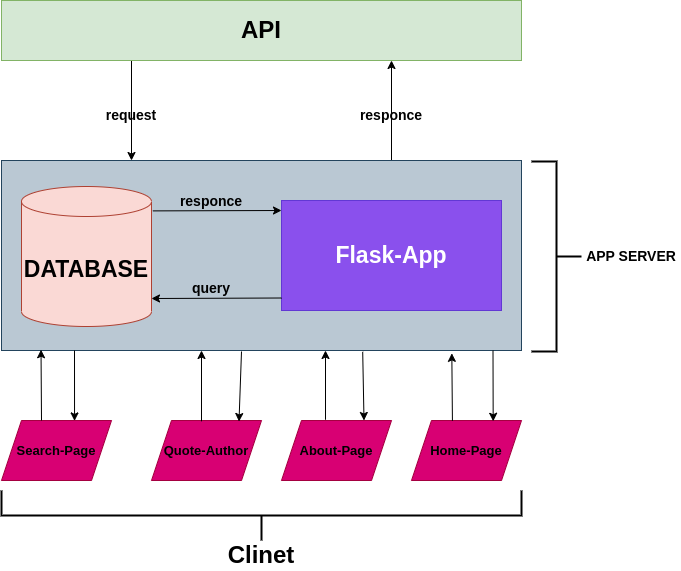

The diagram above was exported from draw.io. Its source (the exported page's mxGraphModel, read from the mxfile embedded in the PNG):
<mxGraphModel dx="1257" dy="641" grid="1" gridSize="10" guides="1" tooltips="1" connect="1" arrows="1" fold="1" page="1" pageScale="1" pageWidth="850" pageHeight="1100" math="0" shadow="0">
  <root>
    <mxCell id="0" />
    <mxCell id="1" parent="0" />
    <mxCell id="X0sqdMQ3XIA2bhM3Ga_q-32" style="edgeStyle=orthogonalEdgeStyle;rounded=0;orthogonalLoop=1;jettySize=auto;html=1;exitX=0.75;exitY=0;exitDx=0;exitDy=0;entryX=0.75;entryY=1;entryDx=0;entryDy=0;" parent="1" source="X0sqdMQ3XIA2bhM3Ga_q-17" target="X0sqdMQ3XIA2bhM3Ga_q-1" edge="1">
      <mxGeometry relative="1" as="geometry" />
    </mxCell>
    <mxCell id="X0sqdMQ3XIA2bhM3Ga_q-17" value="" style="rounded=0;whiteSpace=wrap;html=1;fillColor=#bac8d3;strokeColor=#23445d;" parent="1" vertex="1">
      <mxGeometry x="130" y="425" width="520" height="190" as="geometry" />
    </mxCell>
    <mxCell id="X0sqdMQ3XIA2bhM3Ga_q-30" style="edgeStyle=orthogonalEdgeStyle;rounded=0;orthogonalLoop=1;jettySize=auto;html=1;exitX=0.25;exitY=1;exitDx=0;exitDy=0;entryX=0.25;entryY=0;entryDx=0;entryDy=0;" parent="1" source="X0sqdMQ3XIA2bhM3Ga_q-1" target="X0sqdMQ3XIA2bhM3Ga_q-17" edge="1">
      <mxGeometry relative="1" as="geometry" />
    </mxCell>
    <mxCell id="X0sqdMQ3XIA2bhM3Ga_q-1" value="&lt;b&gt;&lt;font style=&quot;font-size: 24px;&quot;&gt;API&lt;/font&gt;&lt;/b&gt;" style="rounded=0;whiteSpace=wrap;html=1;fillColor=#d5e8d4;strokeColor=#82b366;" parent="1" vertex="1">
      <mxGeometry x="130" y="265" width="520" height="60" as="geometry" />
    </mxCell>
    <mxCell id="X0sqdMQ3XIA2bhM3Ga_q-2" value="&lt;b&gt;&lt;font style=&quot;font-size: 23px;&quot;&gt;Flask-App&lt;/font&gt;&lt;/b&gt;" style="rounded=0;whiteSpace=wrap;html=1;fillColor=#6a00ff;fontColor=#ffffff;strokeColor=#3700CC;glass=0;shadow=0;opacity=60;" parent="1" vertex="1">
      <mxGeometry x="410" y="465" width="220" height="110" as="geometry" />
    </mxCell>
    <mxCell id="X0sqdMQ3XIA2bhM3Ga_q-5" value="request" style="text;html=1;align=center;verticalAlign=middle;whiteSpace=wrap;rounded=0;fontStyle=1;fontSize=14;textShadow=0;" parent="1" vertex="1">
      <mxGeometry x="230" y="365" width="60" height="30" as="geometry" />
    </mxCell>
    <mxCell id="X0sqdMQ3XIA2bhM3Ga_q-6" value="responce" style="text;html=1;align=center;verticalAlign=middle;whiteSpace=wrap;rounded=0;fontStyle=1;fontSize=14;textShadow=0;" parent="1" vertex="1">
      <mxGeometry x="490" y="365" width="60" height="30" as="geometry" />
    </mxCell>
    <mxCell id="X0sqdMQ3XIA2bhM3Ga_q-11" value="Home-Page" style="shape=parallelogram;perimeter=parallelogramPerimeter;whiteSpace=wrap;html=1;fixedSize=1;fillColor=#d80073;strokeColor=#A50040;fontColor=#000000;fillStyle=auto;fontStyle=1;fontSize=13;" parent="1" vertex="1">
      <mxGeometry x="540" y="685" width="110" height="60" as="geometry" />
    </mxCell>
    <mxCell id="X0sqdMQ3XIA2bhM3Ga_q-12" value="&lt;b&gt;&lt;font style=&quot;font-size: 23px;&quot;&gt;DATABASE&lt;/font&gt;&lt;/b&gt;" style="shape=cylinder3;whiteSpace=wrap;html=1;boundedLbl=1;backgroundOutline=1;size=15;fillColor=#fad9d5;strokeColor=#ae4132;" parent="1" vertex="1">
      <mxGeometry x="150" y="451" width="130" height="140" as="geometry" />
    </mxCell>
    <mxCell id="X0sqdMQ3XIA2bhM3Ga_q-13" value="" style="endArrow=classic;html=1;rounded=0;entryX=-0.015;entryY=0.419;entryDx=0;entryDy=0;exitX=0.985;exitY=0.457;exitDx=0;exitDy=0;exitPerimeter=0;entryPerimeter=0;" parent="1" edge="1">
      <mxGeometry width="50" height="50" relative="1" as="geometry">
        <mxPoint x="281.34999999999997" y="475.39" as="sourcePoint" />
        <mxPoint x="410.00000000000006" y="475" as="targetPoint" />
      </mxGeometry>
    </mxCell>
    <mxCell id="X0sqdMQ3XIA2bhM3Ga_q-14" value="" style="endArrow=classic;html=1;rounded=0;exitX=0;exitY=0.75;exitDx=0;exitDy=0;" parent="1" edge="1">
      <mxGeometry width="50" height="50" relative="1" as="geometry">
        <mxPoint x="410" y="562.5" as="sourcePoint" />
        <mxPoint x="280" y="563" as="targetPoint" />
      </mxGeometry>
    </mxCell>
    <mxCell id="X0sqdMQ3XIA2bhM3Ga_q-15" value="APP SERVER" style="text;html=1;align=center;verticalAlign=middle;whiteSpace=wrap;rounded=0;fontStyle=1;fontSize=14;textShadow=0;" parent="1" vertex="1">
      <mxGeometry x="710" y="506" width="100" height="30" as="geometry" />
    </mxCell>
    <mxCell id="X0sqdMQ3XIA2bhM3Ga_q-16" value="query" style="text;html=1;align=center;verticalAlign=middle;whiteSpace=wrap;rounded=0;fontStyle=1;fontSize=14;textShadow=0;" parent="1" vertex="1">
      <mxGeometry x="310" y="538" width="60" height="30" as="geometry" />
    </mxCell>
    <mxCell id="X0sqdMQ3XIA2bhM3Ga_q-19" value="" style="strokeWidth=2;html=1;shape=mxgraph.flowchart.annotation_2;align=left;labelPosition=right;pointerEvents=1;direction=west;" parent="1" vertex="1">
      <mxGeometry x="660" y="426" width="50" height="190" as="geometry" />
    </mxCell>
    <mxCell id="X0sqdMQ3XIA2bhM3Ga_q-20" value="responce" style="text;html=1;align=center;verticalAlign=middle;whiteSpace=wrap;rounded=0;fontStyle=1;fontSize=14;textShadow=0;" parent="1" vertex="1">
      <mxGeometry x="310" y="451" width="60" height="30" as="geometry" />
    </mxCell>
    <mxCell id="X0sqdMQ3XIA2bhM3Ga_q-23" value="About-Page" style="shape=parallelogram;perimeter=parallelogramPerimeter;whiteSpace=wrap;html=1;fixedSize=1;fillColor=#d80073;strokeColor=#A50040;fontColor=#000000;fillStyle=auto;fontStyle=1;fontSize=13;" parent="1" vertex="1">
      <mxGeometry x="410" y="685" width="110" height="60" as="geometry" />
    </mxCell>
    <mxCell id="X0sqdMQ3XIA2bhM3Ga_q-24" value="Quote-Author" style="shape=parallelogram;perimeter=parallelogramPerimeter;whiteSpace=wrap;html=1;fixedSize=1;fillColor=#d80073;strokeColor=#A50040;fontColor=#000000;fillStyle=auto;fontStyle=1;fontSize=13;" parent="1" vertex="1">
      <mxGeometry x="280" y="685" width="110" height="60" as="geometry" />
    </mxCell>
    <mxCell id="X0sqdMQ3XIA2bhM3Ga_q-33" value="Search-Page" style="shape=parallelogram;perimeter=parallelogramPerimeter;whiteSpace=wrap;html=1;fixedSize=1;fillColor=#d80073;strokeColor=#A50040;fontColor=#000000;fillStyle=auto;fontStyle=1;fontSize=13;" parent="1" vertex="1">
      <mxGeometry x="130" y="685" width="110" height="60" as="geometry" />
    </mxCell>
    <mxCell id="X0sqdMQ3XIA2bhM3Ga_q-51" value="" style="endArrow=classic;html=1;rounded=0;entryX=0.888;entryY=0.013;entryDx=0;entryDy=0;entryPerimeter=0;" parent="1" edge="1">
      <mxGeometry width="50" height="50" relative="1" as="geometry">
        <mxPoint x="621.5" y="615" as="sourcePoint" />
        <mxPoint x="621.6799999999998" y="685.7800000000001" as="targetPoint" />
      </mxGeometry>
    </mxCell>
    <mxCell id="X0sqdMQ3XIA2bhM3Ga_q-53" value="" style="endArrow=classic;html=1;rounded=0;entryX=0.75;entryY=0;entryDx=0;entryDy=0;exitX=0.685;exitY=1.007;exitDx=0;exitDy=0;exitPerimeter=0;" parent="1" target="X0sqdMQ3XIA2bhM3Ga_q-23" edge="1">
      <mxGeometry width="50" height="50" relative="1" as="geometry">
        <mxPoint x="491.20000000000005" y="616.33" as="sourcePoint" />
        <mxPoint x="495" y="684.1" as="targetPoint" />
      </mxGeometry>
    </mxCell>
    <mxCell id="X0sqdMQ3XIA2bhM3Ga_q-54" value="" style="endArrow=classic;html=1;rounded=0;" parent="1" edge="1">
      <mxGeometry width="50" height="50" relative="1" as="geometry">
        <mxPoint x="330" y="685.81" as="sourcePoint" />
        <mxPoint x="330" y="615" as="targetPoint" />
      </mxGeometry>
    </mxCell>
    <mxCell id="X0sqdMQ3XIA2bhM3Ga_q-55" value="" style="endArrow=classic;html=1;rounded=0;entryX=0.75;entryY=0;entryDx=0;entryDy=0;" parent="1" edge="1">
      <mxGeometry width="50" height="50" relative="1" as="geometry">
        <mxPoint x="370" y="616" as="sourcePoint" />
        <mxPoint x="367.5" y="686" as="targetPoint" />
      </mxGeometry>
    </mxCell>
    <mxCell id="X0sqdMQ3XIA2bhM3Ga_q-56" value="" style="endArrow=classic;html=1;rounded=0;entryX=0.076;entryY=0.996;entryDx=0;entryDy=0;entryPerimeter=0;" parent="1" target="X0sqdMQ3XIA2bhM3Ga_q-17" edge="1">
      <mxGeometry width="50" height="50" relative="1" as="geometry">
        <mxPoint x="170" y="685" as="sourcePoint" />
        <mxPoint x="220" y="635" as="targetPoint" />
      </mxGeometry>
    </mxCell>
    <mxCell id="X0sqdMQ3XIA2bhM3Ga_q-57" value="" style="endArrow=classic;html=1;rounded=0;entryX=0.664;entryY=0.007;entryDx=0;entryDy=0;entryPerimeter=0;" parent="1" target="X0sqdMQ3XIA2bhM3Ga_q-33" edge="1">
      <mxGeometry width="50" height="50" relative="1" as="geometry">
        <mxPoint x="203" y="615" as="sourcePoint" />
        <mxPoint x="200" y="685" as="targetPoint" />
      </mxGeometry>
    </mxCell>
    <mxCell id="X0sqdMQ3XIA2bhM3Ga_q-58" value="" style="endArrow=classic;html=1;rounded=0;exitX=0.36;exitY=0.006;exitDx=0;exitDy=0;exitPerimeter=0;" parent="1" edge="1">
      <mxGeometry width="50" height="50" relative="1" as="geometry">
        <mxPoint x="454" y="684.27" as="sourcePoint" />
        <mxPoint x="454" y="615" as="targetPoint" />
      </mxGeometry>
    </mxCell>
    <mxCell id="X0sqdMQ3XIA2bhM3Ga_q-61" value="" style="endArrow=classic;html=1;rounded=0;exitX=0.372;exitY=0.006;exitDx=0;exitDy=0;exitPerimeter=0;entryX=0.866;entryY=1.015;entryDx=0;entryDy=0;entryPerimeter=0;" parent="1" source="X0sqdMQ3XIA2bhM3Ga_q-11" target="X0sqdMQ3XIA2bhM3Ga_q-17" edge="1">
      <mxGeometry width="50" height="50" relative="1" as="geometry">
        <mxPoint x="464" y="694.27" as="sourcePoint" />
        <mxPoint x="464" y="625" as="targetPoint" />
      </mxGeometry>
    </mxCell>
    <mxCell id="X0sqdMQ3XIA2bhM3Ga_q-63" value="" style="strokeWidth=2;html=1;shape=mxgraph.flowchart.annotation_2;align=left;labelPosition=right;pointerEvents=1;direction=north;" parent="1" vertex="1">
      <mxGeometry x="130" y="755" width="520" height="50" as="geometry" />
    </mxCell>
    <mxCell id="X0sqdMQ3XIA2bhM3Ga_q-66" value="&lt;b&gt;&lt;font style=&quot;font-size: 24px;&quot;&gt;Clinet&lt;/font&gt;&lt;/b&gt;" style="text;html=1;align=center;verticalAlign=middle;whiteSpace=wrap;rounded=0;" parent="1" vertex="1">
      <mxGeometry x="350" y="805" width="80" height="30" as="geometry" />
    </mxCell>
  </root>
</mxGraphModel>